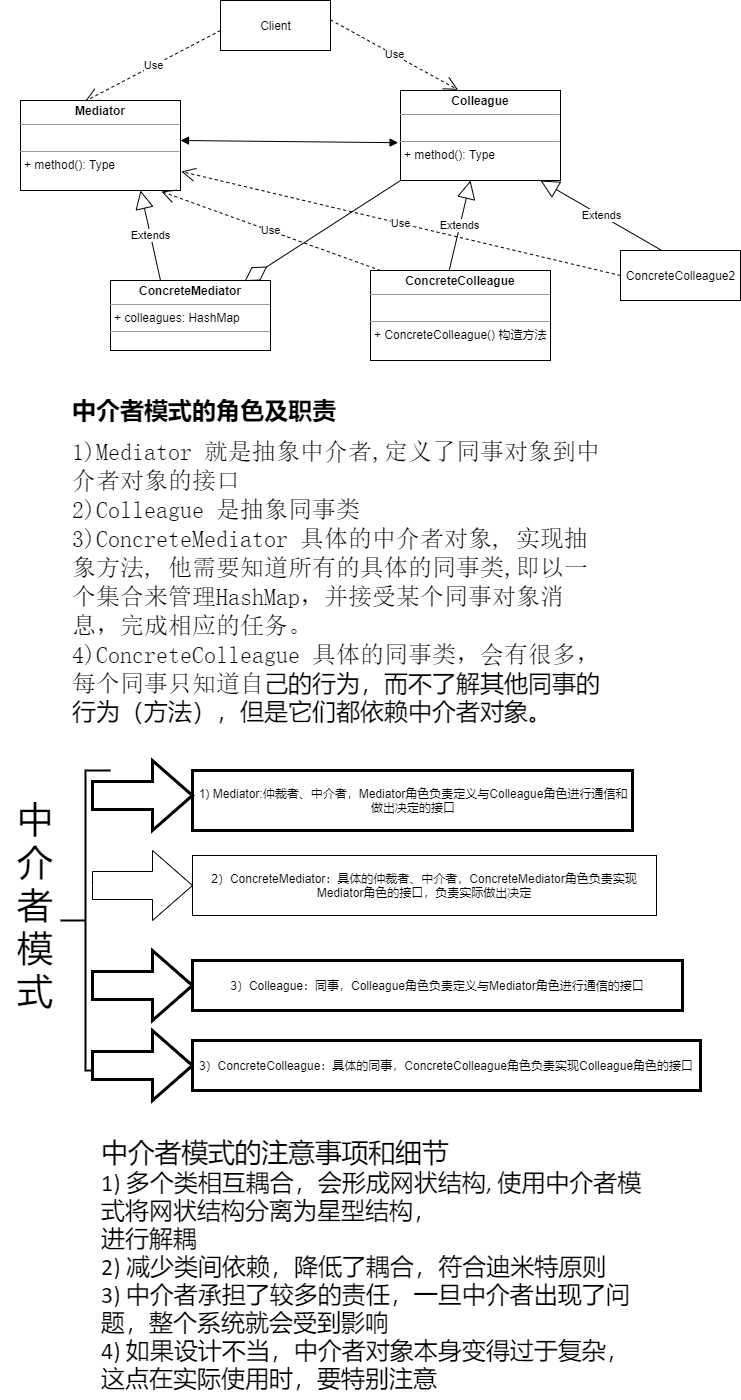

The diagram above was exported from draw.io. Its source (the exported page's mxGraphModel, read from the mxfile embedded in the PNG):
<mxGraphModel dx="1264" dy="632" grid="1" gridSize="10" guides="1" tooltips="1" connect="1" arrows="1" fold="1" page="1" pageScale="1" pageWidth="827" pageHeight="1169" math="0" shadow="0">
  <root>
    <mxCell id="0" />
    <mxCell id="1" parent="0" />
    <mxCell id="pepzKCoAXoO5Mlhd2_wA-1" value="Client" style="html=1;" vertex="1" parent="1">
      <mxGeometry x="260" y="50" width="110" height="50" as="geometry" />
    </mxCell>
    <mxCell id="pepzKCoAXoO5Mlhd2_wA-2" value="&lt;p style=&quot;margin: 0px ; margin-top: 4px ; text-align: center&quot;&gt;&lt;b&gt;Mediator&lt;/b&gt;&lt;/p&gt;&lt;hr size=&quot;1&quot;&gt;&lt;p style=&quot;margin: 0px ; margin-left: 4px&quot;&gt;&lt;br&gt;&lt;/p&gt;&lt;hr size=&quot;1&quot;&gt;&lt;p style=&quot;margin: 0px ; margin-left: 4px&quot;&gt;+ method(): Type&lt;/p&gt;" style="verticalAlign=top;align=left;overflow=fill;fontSize=12;fontFamily=Helvetica;html=1;" vertex="1" parent="1">
      <mxGeometry x="60" y="150" width="160" height="90" as="geometry" />
    </mxCell>
    <mxCell id="pepzKCoAXoO5Mlhd2_wA-3" value="&lt;p style=&quot;margin: 0px ; margin-top: 4px ; text-align: center&quot;&gt;&lt;b&gt;Colleague&lt;/b&gt;&lt;/p&gt;&lt;hr size=&quot;1&quot;&gt;&lt;p style=&quot;margin: 0px ; margin-left: 4px&quot;&gt;&lt;br&gt;&lt;/p&gt;&lt;hr size=&quot;1&quot;&gt;&lt;p style=&quot;margin: 0px ; margin-left: 4px&quot;&gt;+ method(): Type&lt;/p&gt;" style="verticalAlign=top;align=left;overflow=fill;fontSize=12;fontFamily=Helvetica;html=1;" vertex="1" parent="1">
      <mxGeometry x="440" y="140" width="160" height="90" as="geometry" />
    </mxCell>
    <mxCell id="pepzKCoAXoO5Mlhd2_wA-4" value="&lt;p style=&quot;margin: 0px ; margin-top: 4px ; text-align: center&quot;&gt;&lt;b&gt;ConcreteMediator&lt;/b&gt;&lt;/p&gt;&lt;hr size=&quot;1&quot;&gt;&lt;p style=&quot;margin: 0px ; margin-left: 4px&quot;&gt;+ colleagues: HashMap&lt;/p&gt;&lt;hr size=&quot;1&quot;&gt;&lt;p style=&quot;margin: 0px ; margin-left: 4px&quot;&gt;&lt;br&gt;&lt;/p&gt;" style="verticalAlign=top;align=left;overflow=fill;fontSize=12;fontFamily=Helvetica;html=1;" vertex="1" parent="1">
      <mxGeometry x="150" y="330" width="160" height="70" as="geometry" />
    </mxCell>
    <mxCell id="pepzKCoAXoO5Mlhd2_wA-5" value="&lt;p style=&quot;margin: 0px ; margin-top: 4px ; text-align: center&quot;&gt;&lt;b&gt;ConcreteColleague&lt;/b&gt;&lt;/p&gt;&lt;hr size=&quot;1&quot;&gt;&lt;p style=&quot;margin: 0px ; margin-left: 4px&quot;&gt;&lt;br&gt;&lt;/p&gt;&lt;hr size=&quot;1&quot;&gt;&lt;p style=&quot;margin: 0px ; margin-left: 4px&quot;&gt;+ ConcreteColleague() 构造方法&lt;/p&gt;" style="verticalAlign=top;align=left;overflow=fill;fontSize=12;fontFamily=Helvetica;html=1;" vertex="1" parent="1">
      <mxGeometry x="410" y="320" width="180" height="90" as="geometry" />
    </mxCell>
    <mxCell id="pepzKCoAXoO5Mlhd2_wA-6" value="ConcreteColleague2" style="html=1;" vertex="1" parent="1">
      <mxGeometry x="660" y="300" width="120" height="50" as="geometry" />
    </mxCell>
    <mxCell id="pepzKCoAXoO5Mlhd2_wA-7" value="Use" style="endArrow=open;endSize=12;dashed=1;html=1;rounded=0;entryX=0.405;entryY=0.007;entryDx=0;entryDy=0;entryPerimeter=0;" edge="1" parent="1" target="pepzKCoAXoO5Mlhd2_wA-2">
      <mxGeometry width="160" relative="1" as="geometry">
        <mxPoint x="260" y="80" as="sourcePoint" />
        <mxPoint x="420" y="80" as="targetPoint" />
      </mxGeometry>
    </mxCell>
    <mxCell id="pepzKCoAXoO5Mlhd2_wA-8" value="Use" style="endArrow=open;endSize=12;dashed=1;html=1;rounded=0;entryX=0.36;entryY=-0.007;entryDx=0;entryDy=0;entryPerimeter=0;" edge="1" parent="1" target="pepzKCoAXoO5Mlhd2_wA-3">
      <mxGeometry width="160" relative="1" as="geometry">
        <mxPoint x="370" y="69.37" as="sourcePoint" />
        <mxPoint x="234.79999999999995" y="140" as="targetPoint" />
      </mxGeometry>
    </mxCell>
    <mxCell id="pepzKCoAXoO5Mlhd2_wA-12" value="" style="endArrow=block;startArrow=block;endFill=1;startFill=1;html=1;rounded=0;entryX=-0.015;entryY=0.58;entryDx=0;entryDy=0;entryPerimeter=0;" edge="1" parent="1" target="pepzKCoAXoO5Mlhd2_wA-3">
      <mxGeometry width="160" relative="1" as="geometry">
        <mxPoint x="220" y="190" as="sourcePoint" />
        <mxPoint x="380" y="190" as="targetPoint" />
      </mxGeometry>
    </mxCell>
    <mxCell id="pepzKCoAXoO5Mlhd2_wA-13" value="Extends" style="endArrow=block;endSize=16;endFill=0;html=1;rounded=0;entryX=0.75;entryY=1;entryDx=0;entryDy=0;" edge="1" parent="1" target="pepzKCoAXoO5Mlhd2_wA-2">
      <mxGeometry width="160" relative="1" as="geometry">
        <mxPoint x="200" y="330" as="sourcePoint" />
        <mxPoint x="360" y="330" as="targetPoint" />
      </mxGeometry>
    </mxCell>
    <mxCell id="pepzKCoAXoO5Mlhd2_wA-14" value="Extends" style="endArrow=block;endSize=16;endFill=0;html=1;rounded=0;entryX=0.75;entryY=1;entryDx=0;entryDy=0;exitX=0.438;exitY=-0.007;exitDx=0;exitDy=0;exitPerimeter=0;" edge="1" parent="1" source="pepzKCoAXoO5Mlhd2_wA-5">
      <mxGeometry width="160" relative="1" as="geometry">
        <mxPoint x="530" y="320" as="sourcePoint" />
        <mxPoint x="510" y="230" as="targetPoint" />
      </mxGeometry>
    </mxCell>
    <mxCell id="pepzKCoAXoO5Mlhd2_wA-15" value="Extends" style="endArrow=block;endSize=16;endFill=0;html=1;rounded=0;entryX=0.75;entryY=1;entryDx=0;entryDy=0;exitX=0.347;exitY=0.004;exitDx=0;exitDy=0;exitPerimeter=0;" edge="1" parent="1" source="pepzKCoAXoO5Mlhd2_wA-6">
      <mxGeometry width="160" relative="1" as="geometry">
        <mxPoint x="600" y="320" as="sourcePoint" />
        <mxPoint x="580" y="230" as="targetPoint" />
      </mxGeometry>
    </mxCell>
    <mxCell id="pepzKCoAXoO5Mlhd2_wA-16" value="" style="endArrow=diamondThin;endFill=0;endSize=24;html=1;rounded=0;entryX=0.838;entryY=0.009;entryDx=0;entryDy=0;entryPerimeter=0;exitX=0;exitY=1;exitDx=0;exitDy=0;" edge="1" parent="1" source="pepzKCoAXoO5Mlhd2_wA-3" target="pepzKCoAXoO5Mlhd2_wA-4">
      <mxGeometry width="160" relative="1" as="geometry">
        <mxPoint x="300" y="270" as="sourcePoint" />
        <mxPoint x="460" y="270" as="targetPoint" />
      </mxGeometry>
    </mxCell>
    <mxCell id="pepzKCoAXoO5Mlhd2_wA-17" value="Use" style="endArrow=open;endSize=12;dashed=1;html=1;rounded=0;entryX=0.88;entryY=1.011;entryDx=0;entryDy=0;entryPerimeter=0;" edge="1" parent="1" target="pepzKCoAXoO5Mlhd2_wA-2">
      <mxGeometry width="160" relative="1" as="geometry">
        <mxPoint x="420" y="320" as="sourcePoint" />
        <mxPoint x="580" y="320" as="targetPoint" />
      </mxGeometry>
    </mxCell>
    <mxCell id="pepzKCoAXoO5Mlhd2_wA-19" value="Use" style="endArrow=open;endSize=12;dashed=1;html=1;rounded=0;entryX=0.88;entryY=1.011;entryDx=0;entryDy=0;entryPerimeter=0;exitX=0;exitY=0.5;exitDx=0;exitDy=0;" edge="1" parent="1" source="pepzKCoAXoO5Mlhd2_wA-6">
      <mxGeometry width="160" relative="1" as="geometry">
        <mxPoint x="440" y="300" as="sourcePoint" />
        <mxPoint x="220.79999999999995" y="220.99" as="targetPoint" />
      </mxGeometry>
    </mxCell>
    <mxCell id="pepzKCoAXoO5Mlhd2_wA-20" value="&lt;div&gt;&lt;font style=&quot;font-size: 24px&quot;&gt;&lt;span style=&quot;color: rgb(0 , 0 , 0)&quot;&gt;&lt;font face=&quot;宋体&quot;&gt;1)Mediator &lt;/font&gt;&lt;/span&gt;&lt;span style=&quot;color: rgb(0 , 0 , 0)&quot;&gt;&lt;font face=&quot;宋体&quot;&gt;就是抽象中介者&lt;/font&gt;&lt;/span&gt;&lt;span style=&quot;color: rgb(0 , 0 , 0)&quot;&gt;&lt;font face=&quot;宋体&quot;&gt;,&lt;/font&gt;&lt;/span&gt;&lt;span style=&quot;color: rgb(0 , 0 , 0)&quot;&gt;&lt;font face=&quot;宋体&quot;&gt;定义了同事对象到中介者对象的接口&lt;br&gt;&lt;/font&gt;&lt;/span&gt;&lt;/font&gt;&lt;/div&gt;&lt;div&gt;&lt;font style=&quot;font-size: 24px&quot;&gt;&lt;span style=&quot;color: rgb(0 , 0 , 0)&quot;&gt;&lt;font face=&quot;宋体&quot;&gt;2)Colleague &lt;/font&gt;&lt;/span&gt;&lt;span style=&quot;color: rgb(0 , 0 , 0)&quot;&gt;&lt;font face=&quot;宋体&quot;&gt;是抽象同事类&lt;br&gt;&lt;/font&gt;&lt;/span&gt;&lt;/font&gt;&lt;/div&gt;&lt;div&gt;&lt;font style=&quot;font-size: 24px&quot;&gt;&lt;span style=&quot;color: rgb(0 , 0 , 0)&quot;&gt;&lt;font face=&quot;宋体&quot;&gt;3)ConcreteMediator &lt;/font&gt;&lt;/span&gt;&lt;span style=&quot;color: rgb(0 , 0 , 0)&quot;&gt;&lt;font face=&quot;宋体&quot;&gt;具体的中介者对象&lt;/font&gt;&lt;/span&gt;&lt;span style=&quot;color: rgb(0 , 0 , 0)&quot;&gt;&lt;font face=&quot;宋体&quot;&gt;, &lt;/font&gt;&lt;/span&gt;&lt;span style=&quot;color: rgb(0 , 0 , 0)&quot;&gt;&lt;font face=&quot;宋体&quot;&gt;实现抽象方法&lt;/font&gt;&lt;/span&gt;&lt;span style=&quot;color: rgb(0 , 0 , 0)&quot;&gt;&lt;font face=&quot;宋体&quot;&gt;, &lt;/font&gt;&lt;/span&gt;&lt;span style=&quot;color: rgb(0 , 0 , 0)&quot;&gt;&lt;font face=&quot;宋体&quot;&gt;他需要知&lt;/font&gt;&lt;/span&gt;&lt;/font&gt;&lt;span style=&quot;font-size: 24px&quot;&gt;&lt;font face=&quot;宋体&quot;&gt;道所有的具体的同事类&lt;/font&gt;&lt;/span&gt;&lt;span style=&quot;font-size: 24px&quot;&gt;&lt;font face=&quot;宋体&quot;&gt;,&lt;/font&gt;&lt;/span&gt;&lt;span style=&quot;font-size: 24px&quot;&gt;&lt;font face=&quot;宋体&quot;&gt;即以一个集合来管理&lt;/font&gt;&lt;/span&gt;&lt;span style=&quot;font-size: 24px&quot;&gt;&lt;font face=&quot;宋体&quot;&gt;Hash&lt;/font&gt;&lt;/span&gt;&lt;span style=&quot;font-size: 24px&quot;&gt;&lt;font face=&quot;宋体&quot;&gt;Map&lt;/font&gt;&lt;/span&gt;&lt;span style=&quot;font-size: 24px&quot;&gt;&lt;font face=&quot;宋体&quot;&gt;，并接受某个同事对象消息，完成相应的任务。&lt;/font&gt;&lt;/span&gt;&lt;/div&gt;&lt;div&gt;&lt;font style=&quot;font-size: 24px&quot;&gt;&lt;span style=&quot;color: rgb(0 , 0 , 0)&quot;&gt;&lt;font face=&quot;宋体&quot;&gt;4)ConcreteColleague &lt;/font&gt;&lt;/span&gt;&lt;span style=&quot;color: rgb(0 , 0 , 0)&quot;&gt;&lt;font face=&quot;宋体&quot;&gt;具体的同事类，会有很多，每个同事只知道自&lt;/font&gt;&lt;/span&gt;&lt;/font&gt;&lt;span style=&quot;font-size: 24px&quot;&gt;己的行为，而不了解其他同事的行为（方法），但是它们都依赖中&lt;/span&gt;&lt;span style=&quot;font-size: 24px&quot;&gt;介者对象。&lt;/span&gt;&lt;/div&gt;" style="text;whiteSpace=wrap;html=1;" vertex="1" parent="1">
      <mxGeometry x="110" y="480" width="540" height="310" as="geometry" />
    </mxCell>
    <mxCell id="pepzKCoAXoO5Mlhd2_wA-21" value="&lt;div&gt;&lt;span style=&quot;font-size: 18.02pt ; color: rgb(0 , 0 , 0) ; font-weight: bold&quot;&gt;中介者模式的角色及职责&lt;/span&gt;&lt;/div&gt;" style="text;whiteSpace=wrap;html=1;" vertex="1" parent="1">
      <mxGeometry x="110" y="440" width="290" height="30" as="geometry" />
    </mxCell>
    <mxCell id="pepzKCoAXoO5Mlhd2_wA-22" value="" style="strokeWidth=2;html=1;shape=mxgraph.flowchart.annotation_2;align=left;labelPosition=right;pointerEvents=1;" vertex="1" parent="1">
      <mxGeometry x="100" y="820" width="50" height="300" as="geometry" />
    </mxCell>
    <mxCell id="pepzKCoAXoO5Mlhd2_wA-23" value="&lt;div style=&quot;text-align: center&quot;&gt;1) Mediator:仲裁者、中介者，Mediator角色负责定义与Colleague角色进行通信和做出决定的接口&lt;/div&gt;" style="rounded=0;whiteSpace=wrap;html=1;pointerEvents=1;strokeWidth=3;align=left;" vertex="1" parent="1">
      <mxGeometry x="232" y="820" width="440" height="60" as="geometry" />
    </mxCell>
    <mxCell id="pepzKCoAXoO5Mlhd2_wA-24" value="" style="html=1;shadow=0;dashed=0;align=center;verticalAlign=middle;shape=mxgraph.arrows2.arrow;dy=0.6;dx=40;notch=0;pointerEvents=1;strokeWidth=3;" vertex="1" parent="1">
      <mxGeometry x="132" y="1000" width="100" height="70" as="geometry" />
    </mxCell>
    <mxCell id="pepzKCoAXoO5Mlhd2_wA-25" value="" style="html=1;shadow=0;dashed=0;align=center;verticalAlign=middle;shape=mxgraph.arrows2.arrow;dy=0.6;dx=40;notch=0;pointerEvents=1;strokeWidth=3;" vertex="1" parent="1">
      <mxGeometry x="132" y="810" width="100" height="70" as="geometry" />
    </mxCell>
    <mxCell id="pepzKCoAXoO5Mlhd2_wA-26" value="3）Colleague：同事，Colleague角色负责定义与Mediator角色进行通信的接口" style="whiteSpace=wrap;html=1;shadow=0;dashed=0;strokeWidth=3;" vertex="1" parent="1">
      <mxGeometry x="232" y="1010" width="490" height="50" as="geometry" />
    </mxCell>
    <mxCell id="pepzKCoAXoO5Mlhd2_wA-27" value="" style="html=1;shadow=0;dashed=0;align=center;verticalAlign=middle;shape=mxgraph.arrows2.arrow;dy=0.6;dx=40;notch=0;" vertex="1" parent="1">
      <mxGeometry x="132" y="900" width="100" height="70" as="geometry" />
    </mxCell>
    <mxCell id="pepzKCoAXoO5Mlhd2_wA-28" value="2）ConcreteMediator：具体的仲裁者、中介者，ConcreteMediator角色负责实现Mediator角色的接口，负责实际做出决定" style="whiteSpace=wrap;html=1;shadow=0;dashed=0;" vertex="1" parent="1">
      <mxGeometry x="232" y="905" width="464" height="60" as="geometry" />
    </mxCell>
    <mxCell id="pepzKCoAXoO5Mlhd2_wA-29" value="&lt;font style=&quot;font-size: 36px&quot;&gt;中介者模式&lt;/font&gt;" style="text;html=1;strokeColor=none;fillColor=none;align=center;verticalAlign=middle;whiteSpace=wrap;rounded=0;pointerEvents=1;" vertex="1" parent="1">
      <mxGeometry x="40" y="940" width="70" height="30" as="geometry" />
    </mxCell>
    <mxCell id="pepzKCoAXoO5Mlhd2_wA-30" value="" style="html=1;shadow=0;dashed=0;align=center;verticalAlign=middle;shape=mxgraph.arrows2.arrow;dy=0.6;dx=40;notch=0;pointerEvents=1;strokeWidth=3;" vertex="1" parent="1">
      <mxGeometry x="132" y="1080" width="100" height="70" as="geometry" />
    </mxCell>
    <mxCell id="pepzKCoAXoO5Mlhd2_wA-31" value="3）ConcreteColleague：具体的同事，ConcreteColleague角色负责实现Colleague角色的接口" style="whiteSpace=wrap;html=1;shadow=0;dashed=0;strokeWidth=3;" vertex="1" parent="1">
      <mxGeometry x="232" y="1090" width="508" height="50" as="geometry" />
    </mxCell>
    <mxCell id="pepzKCoAXoO5Mlhd2_wA-32" value="&lt;div&gt;&lt;span style=&quot;font-size: 20.04pt ; color: rgb(0 , 0 , 0)&quot;&gt;中介者模式的注意事项和细节&#10;&lt;/span&gt;&lt;/div&gt;&lt;div&gt;&lt;span style=&quot;font-size: 18pt ; font-family: &amp;quot;calibri&amp;quot; ; color: rgb(0 , 0 , 0)&quot;&gt;1) &lt;/span&gt;&lt;span style=&quot;font-size: 18pt ; color: rgb(0 , 0 , 0)&quot;&gt;多个类相互耦合，会形成网状结构&lt;/span&gt;&lt;span style=&quot;font-size: 18pt ; font-family: &amp;quot;calibri&amp;quot; ; color: rgb(0 , 0 , 0)&quot;&gt;, &lt;/span&gt;&lt;span style=&quot;font-size: 18pt ; color: rgb(0 , 0 , 0)&quot;&gt;使用中介者模式将网状结构分离为星型结构，&#10;&lt;/span&gt;&lt;/div&gt;&lt;div&gt;&lt;span style=&quot;font-size: 18pt ; color: rgb(0 , 0 , 0)&quot;&gt;进行解耦&#10;&lt;/span&gt;&lt;/div&gt;&lt;div&gt;&lt;span style=&quot;font-size: 18.02pt ; font-family: &amp;quot;calibri&amp;quot; ; color: rgb(0 , 0 , 0)&quot;&gt;2) &lt;/span&gt;&lt;span style=&quot;font-size: 18.02pt ; color: rgb(0 , 0 , 0)&quot;&gt;减少类间依赖，降低了耦合，符合迪米特原则&#10;&lt;/span&gt;&lt;/div&gt;&lt;div&gt;&lt;span style=&quot;font-size: 18pt ; font-family: &amp;quot;calibri&amp;quot; ; color: rgb(0 , 0 , 0)&quot;&gt;3) &lt;/span&gt;&lt;span style=&quot;font-size: 18pt ; color: rgb(0 , 0 , 0)&quot;&gt;中介者承担了较多的责任，一旦中介者出现了问题，整个系统就会受到影响&#10;&lt;/span&gt;&lt;/div&gt;&lt;div&gt;&lt;span style=&quot;font-size: 18pt ; font-family: &amp;quot;calibri&amp;quot; ; color: rgb(0 , 0 , 0)&quot;&gt;4) &lt;/span&gt;&lt;span style=&quot;font-size: 18pt ; color: rgb(0 , 0 , 0)&quot;&gt;如果设计不当，中介者对象本身变得过于复杂，这点在实际使用时，要特别注意&lt;/span&gt;&lt;/div&gt;" style="text;whiteSpace=wrap;html=1;" vertex="1" parent="1">
      <mxGeometry x="139" y="1180" width="550" height="170" as="geometry" />
    </mxCell>
  </root>
</mxGraphModel>